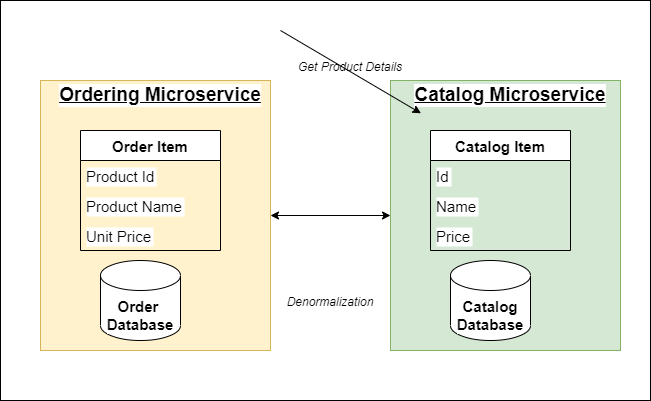

The diagram above was exported from draw.io. Its source (the exported page's mxGraphModel, read from the mxfile embedded in the PNG):
<mxGraphModel dx="1038" dy="641" grid="1" gridSize="10" guides="1" tooltips="1" connect="1" arrows="1" fold="1" page="1" pageScale="1" pageWidth="850" pageHeight="1100" math="0" shadow="0">
  <root>
    <mxCell id="0" />
    <mxCell id="1" parent="0" />
    <mxCell id="eyNvWxAt-NM2AJePlX8H-23" value="" style="rounded=0;whiteSpace=wrap;html=1;labelBackgroundColor=none;fontSize=12;fontColor=none;" vertex="1" parent="1">
      <mxGeometry x="60" y="80" width="650" height="400" as="geometry" />
    </mxCell>
    <mxCell id="eyNvWxAt-NM2AJePlX8H-1" value="" style="rounded=0;whiteSpace=wrap;html=1;align=left;fillColor=#fff2cc;strokeColor=#d6b656;" vertex="1" parent="1">
      <mxGeometry x="100" y="160" width="230" height="270" as="geometry" />
    </mxCell>
    <mxCell id="eyNvWxAt-NM2AJePlX8H-2" value="&lt;b&gt;&lt;font style=&quot;font-size: 19px&quot;&gt;Ordering Microservice&lt;/font&gt;&lt;/b&gt;" style="text;html=1;strokeColor=none;fillColor=none;align=center;verticalAlign=middle;whiteSpace=wrap;rounded=0;labelBackgroundColor=#ffffff;fontSize=15;fontColor=none;fontStyle=4" vertex="1" parent="1">
      <mxGeometry x="110" y="160" width="220" height="30" as="geometry" />
    </mxCell>
    <mxCell id="eyNvWxAt-NM2AJePlX8H-3" value="" style="shape=cylinder3;whiteSpace=wrap;html=1;boundedLbl=1;backgroundOutline=1;size=15;labelBackgroundColor=#ffffff;fontSize=15;fontColor=none;" vertex="1" parent="1">
      <mxGeometry x="160" y="340" width="80" height="80" as="geometry" />
    </mxCell>
    <mxCell id="eyNvWxAt-NM2AJePlX8H-4" value="&lt;b&gt;Order &lt;br&gt;Database&lt;/b&gt;" style="text;html=1;strokeColor=none;fillColor=none;align=center;verticalAlign=middle;whiteSpace=wrap;rounded=0;labelBackgroundColor=#ffffff;fontSize=15;fontColor=none;" vertex="1" parent="1">
      <mxGeometry x="140" y="370" width="120" height="50" as="geometry" />
    </mxCell>
    <mxCell id="eyNvWxAt-NM2AJePlX8H-5" value="Order Item" style="swimlane;fontStyle=1;childLayout=stackLayout;horizontal=1;startSize=30;horizontalStack=0;resizeParent=1;resizeParentMax=0;resizeLast=0;collapsible=1;marginBottom=0;labelBackgroundColor=#ffffff;fontSize=15;fontColor=none;" vertex="1" parent="1">
      <mxGeometry x="140" y="210" width="140" height="120" as="geometry" />
    </mxCell>
    <mxCell id="eyNvWxAt-NM2AJePlX8H-6" value="Product Id" style="text;strokeColor=none;fillColor=none;align=left;verticalAlign=middle;spacingLeft=4;spacingRight=4;overflow=hidden;points=[[0,0.5],[1,0.5]];portConstraint=eastwest;rotatable=0;labelBackgroundColor=#ffffff;fontSize=15;fontColor=none;" vertex="1" parent="eyNvWxAt-NM2AJePlX8H-5">
      <mxGeometry y="30" width="140" height="30" as="geometry" />
    </mxCell>
    <mxCell id="eyNvWxAt-NM2AJePlX8H-7" value="Product Name" style="text;strokeColor=none;fillColor=none;align=left;verticalAlign=middle;spacingLeft=4;spacingRight=4;overflow=hidden;points=[[0,0.5],[1,0.5]];portConstraint=eastwest;rotatable=0;labelBackgroundColor=#ffffff;fontSize=15;fontColor=none;" vertex="1" parent="eyNvWxAt-NM2AJePlX8H-5">
      <mxGeometry y="60" width="140" height="30" as="geometry" />
    </mxCell>
    <mxCell id="eyNvWxAt-NM2AJePlX8H-8" value="Unit Price" style="text;strokeColor=none;fillColor=none;align=left;verticalAlign=middle;spacingLeft=4;spacingRight=4;overflow=hidden;points=[[0,0.5],[1,0.5]];portConstraint=eastwest;rotatable=0;labelBackgroundColor=#ffffff;fontSize=15;fontColor=none;" vertex="1" parent="eyNvWxAt-NM2AJePlX8H-5">
      <mxGeometry y="90" width="140" height="30" as="geometry" />
    </mxCell>
    <mxCell id="eyNvWxAt-NM2AJePlX8H-9" value="" style="rounded=0;whiteSpace=wrap;html=1;align=left;fillColor=#d5e8d4;strokeColor=#82b366;" vertex="1" parent="1">
      <mxGeometry x="450" y="160" width="230" height="270" as="geometry" />
    </mxCell>
    <mxCell id="eyNvWxAt-NM2AJePlX8H-10" value="&lt;b&gt;&lt;font style=&quot;font-size: 19px&quot;&gt;Catalog Microservice&lt;/font&gt;&lt;/b&gt;" style="text;html=1;strokeColor=none;fillColor=none;align=center;verticalAlign=middle;whiteSpace=wrap;rounded=0;labelBackgroundColor=#ffffff;fontSize=15;fontColor=none;fontStyle=4" vertex="1" parent="1">
      <mxGeometry x="460" y="160" width="220" height="30" as="geometry" />
    </mxCell>
    <mxCell id="eyNvWxAt-NM2AJePlX8H-11" value="" style="shape=cylinder3;whiteSpace=wrap;html=1;boundedLbl=1;backgroundOutline=1;size=15;labelBackgroundColor=#ffffff;fontSize=15;fontColor=none;" vertex="1" parent="1">
      <mxGeometry x="510" y="340" width="80" height="80" as="geometry" />
    </mxCell>
    <mxCell id="eyNvWxAt-NM2AJePlX8H-12" value="&lt;b&gt;Catalog&lt;br&gt;Database&lt;/b&gt;" style="text;html=1;strokeColor=none;fillColor=none;align=center;verticalAlign=middle;whiteSpace=wrap;rounded=0;labelBackgroundColor=#ffffff;fontSize=15;fontColor=none;" vertex="1" parent="1">
      <mxGeometry x="490" y="370" width="120" height="50" as="geometry" />
    </mxCell>
    <mxCell id="eyNvWxAt-NM2AJePlX8H-13" value="Catalog Item" style="swimlane;fontStyle=1;childLayout=stackLayout;horizontal=1;startSize=30;horizontalStack=0;resizeParent=1;resizeParentMax=0;resizeLast=0;collapsible=1;marginBottom=0;labelBackgroundColor=#ffffff;fontSize=15;fontColor=none;" vertex="1" parent="1">
      <mxGeometry x="490" y="210" width="140" height="120" as="geometry" />
    </mxCell>
    <mxCell id="eyNvWxAt-NM2AJePlX8H-14" value="Id" style="text;strokeColor=none;fillColor=none;align=left;verticalAlign=middle;spacingLeft=4;spacingRight=4;overflow=hidden;points=[[0,0.5],[1,0.5]];portConstraint=eastwest;rotatable=0;labelBackgroundColor=#ffffff;fontSize=15;fontColor=none;" vertex="1" parent="eyNvWxAt-NM2AJePlX8H-13">
      <mxGeometry y="30" width="140" height="30" as="geometry" />
    </mxCell>
    <mxCell id="eyNvWxAt-NM2AJePlX8H-15" value="Name" style="text;strokeColor=none;fillColor=none;align=left;verticalAlign=middle;spacingLeft=4;spacingRight=4;overflow=hidden;points=[[0,0.5],[1,0.5]];portConstraint=eastwest;rotatable=0;labelBackgroundColor=#ffffff;fontSize=15;fontColor=none;" vertex="1" parent="eyNvWxAt-NM2AJePlX8H-13">
      <mxGeometry y="60" width="140" height="30" as="geometry" />
    </mxCell>
    <mxCell id="eyNvWxAt-NM2AJePlX8H-16" value="Price" style="text;strokeColor=none;fillColor=none;align=left;verticalAlign=middle;spacingLeft=4;spacingRight=4;overflow=hidden;points=[[0,0.5],[1,0.5]];portConstraint=eastwest;rotatable=0;labelBackgroundColor=#ffffff;fontSize=15;fontColor=none;" vertex="1" parent="eyNvWxAt-NM2AJePlX8H-13">
      <mxGeometry y="90" width="140" height="30" as="geometry" />
    </mxCell>
    <mxCell id="eyNvWxAt-NM2AJePlX8H-17" value="" style="endArrow=classic;html=1;rounded=0;fontSize=19;fontColor=none;entryX=0.093;entryY=1.093;entryDx=0;entryDy=0;entryPerimeter=0;" edge="1" parent="1" target="eyNvWxAt-NM2AJePlX8H-10">
      <mxGeometry width="50" height="50" relative="1" as="geometry">
        <mxPoint x="340" y="110" as="sourcePoint" />
        <mxPoint x="400" y="110" as="targetPoint" />
      </mxGeometry>
    </mxCell>
    <mxCell id="eyNvWxAt-NM2AJePlX8H-18" value="&lt;font style=&quot;line-height: 0.7 ; font-size: 12px&quot;&gt;&lt;i&gt;Get Product Details&lt;/i&gt;&lt;/font&gt;" style="text;html=1;strokeColor=none;fillColor=none;align=center;verticalAlign=middle;whiteSpace=wrap;rounded=0;labelBackgroundColor=none;fontSize=19;fontColor=none;spacing=0;" vertex="1" parent="1">
      <mxGeometry x="350" y="130" width="120" height="30" as="geometry" />
    </mxCell>
    <mxCell id="eyNvWxAt-NM2AJePlX8H-20" value="" style="endArrow=classic;startArrow=classic;html=1;rounded=0;fontSize=12;fontColor=none;" edge="1" parent="1" source="eyNvWxAt-NM2AJePlX8H-1" target="eyNvWxAt-NM2AJePlX8H-9">
      <mxGeometry width="50" height="50" relative="1" as="geometry">
        <mxPoint x="310" y="310" as="sourcePoint" />
        <mxPoint x="360" y="260" as="targetPoint" />
      </mxGeometry>
    </mxCell>
    <mxCell id="eyNvWxAt-NM2AJePlX8H-21" value="&lt;font style=&quot;line-height: 0.7 ; font-size: 12px&quot;&gt;&lt;i&gt;Denormalization&lt;/i&gt;&lt;/font&gt;" style="text;html=1;strokeColor=none;fillColor=none;align=center;verticalAlign=middle;whiteSpace=wrap;rounded=0;labelBackgroundColor=none;fontSize=19;fontColor=none;spacing=0;" vertex="1" parent="1">
      <mxGeometry x="330" y="365" width="120" height="30" as="geometry" />
    </mxCell>
  </root>
</mxGraphModel>